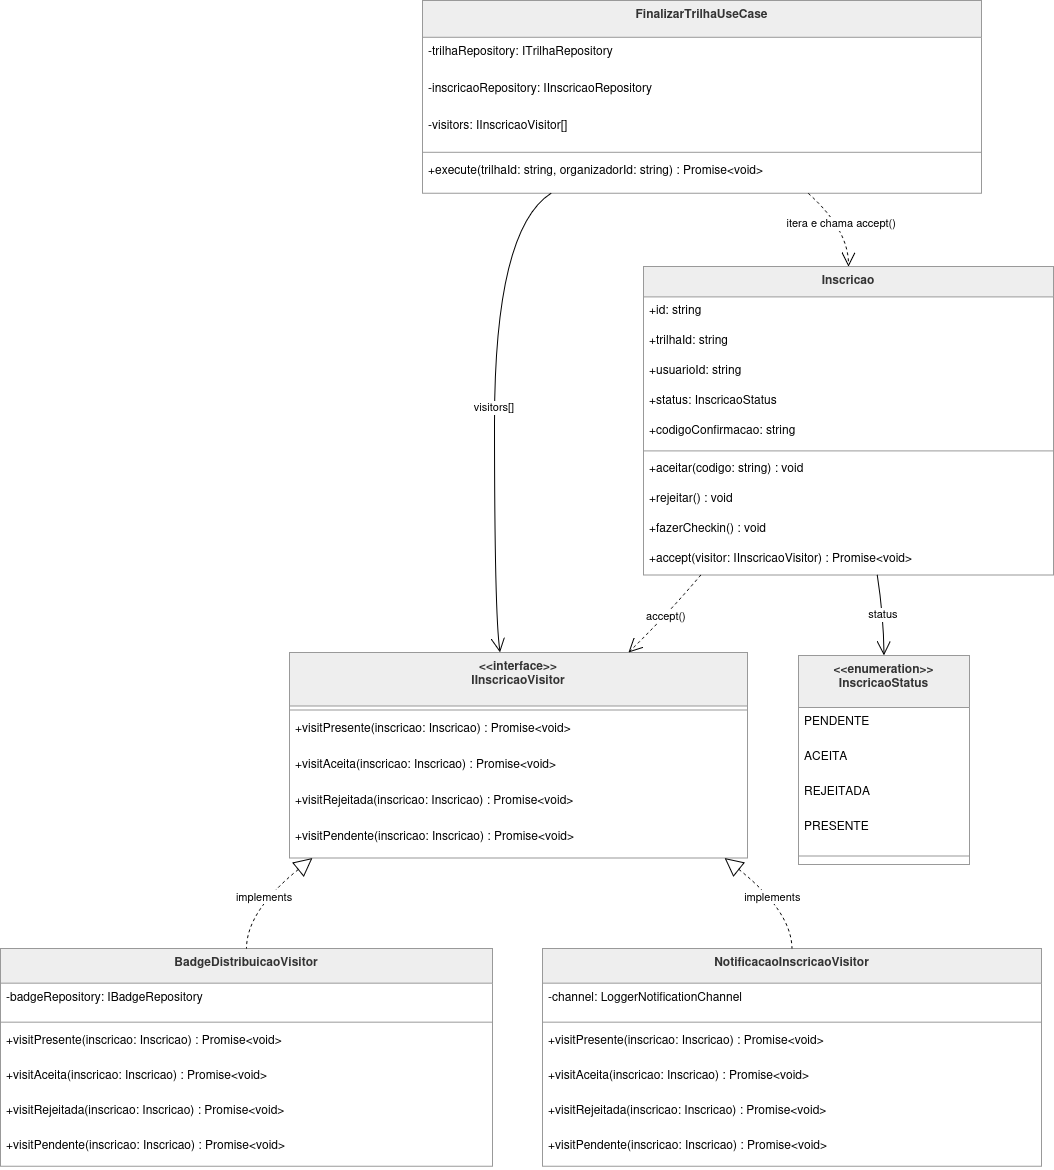

The diagram above was exported from draw.io. Its source (the exported page's mxGraphModel, read from the mxfile embedded in the PNG):
<mxGraphModel dx="1433" dy="753" grid="1" gridSize="10" guides="1" tooltips="1" connect="1" arrows="1" fold="1" page="1" pageScale="1" pageWidth="827" pageHeight="1169" math="0" shadow="0">
  <root>
    <mxCell id="0" />
    <mxCell id="1" parent="0" />
    <mxCell id="DID9SnYHWHYfHG8agAF5-1" parent="1" style="swimlane;fontStyle=1;align=center;verticalAlign=top;childLayout=stackLayout;horizontal=1;startSize=53.5;horizontalStack=0;resizeParent=1;resizeParentMax=0;resizeLast=0;collapsible=0;marginBottom=0;fillColor=light-dark(#eeeeee,#1f2020);strokeColor=light-dark(#999999,#cccccc);fontColor=light-dark(#333333,#cccccc);" value="&lt;&lt;interface&gt;&gt;&#10;IInscricaoVisitor" vertex="1">
      <mxGeometry height="205.5" width="458" x="309" y="672" as="geometry" />
    </mxCell>
    <mxCell id="DID9SnYHWHYfHG8agAF5-2" parent="DID9SnYHWHYfHG8agAF5-1" style="line;strokeWidth=1;fillColor=none;align=left;verticalAlign=middle;spacingTop=-1;spacingLeft=3;spacingRight=3;rotatable=0;labelPosition=right;points=[];portConstraint=eastwest;strokeColor=inherit;" vertex="1">
      <mxGeometry height="8" width="458" y="53.5" as="geometry" />
    </mxCell>
    <mxCell id="DID9SnYHWHYfHG8agAF5-3" parent="DID9SnYHWHYfHG8agAF5-1" style="text;strokeColor=none;fillColor=none;align=left;verticalAlign=top;spacingLeft=4;spacingRight=4;overflow=hidden;rotatable=0;points=[[0,0.5],[1,0.5]];portConstraint=eastwest;" value="+visitPresente(inscricao: Inscricao) : Promise&lt;void&gt;" vertex="1">
      <mxGeometry height="36" width="458" y="61.5" as="geometry" />
    </mxCell>
    <mxCell id="DID9SnYHWHYfHG8agAF5-4" parent="DID9SnYHWHYfHG8agAF5-1" style="text;strokeColor=none;fillColor=none;align=left;verticalAlign=top;spacingLeft=4;spacingRight=4;overflow=hidden;rotatable=0;points=[[0,0.5],[1,0.5]];portConstraint=eastwest;" value="+visitAceita(inscricao: Inscricao) : Promise&lt;void&gt;" vertex="1">
      <mxGeometry height="36" width="458" y="97.5" as="geometry" />
    </mxCell>
    <mxCell id="DID9SnYHWHYfHG8agAF5-5" parent="DID9SnYHWHYfHG8agAF5-1" style="text;strokeColor=none;fillColor=none;align=left;verticalAlign=top;spacingLeft=4;spacingRight=4;overflow=hidden;rotatable=0;points=[[0,0.5],[1,0.5]];portConstraint=eastwest;" value="+visitRejeitada(inscricao: Inscricao) : Promise&lt;void&gt;" vertex="1">
      <mxGeometry height="36" width="458" y="133.5" as="geometry" />
    </mxCell>
    <mxCell id="DID9SnYHWHYfHG8agAF5-6" parent="DID9SnYHWHYfHG8agAF5-1" style="text;strokeColor=none;fillColor=none;align=left;verticalAlign=top;spacingLeft=4;spacingRight=4;overflow=hidden;rotatable=0;points=[[0,0.5],[1,0.5]];portConstraint=eastwest;" value="+visitPendente(inscricao: Inscricao) : Promise&lt;void&gt;" vertex="1">
      <mxGeometry height="36" width="458" y="169.5" as="geometry" />
    </mxCell>
    <mxCell id="DID9SnYHWHYfHG8agAF5-7" parent="1" style="swimlane;fontStyle=1;align=center;verticalAlign=top;childLayout=stackLayout;horizontal=1;startSize=34.666666666666664;horizontalStack=0;resizeParent=1;resizeParentMax=0;resizeLast=0;collapsible=0;marginBottom=0;fillColor=light-dark(#eeeeee,#1f2020);strokeColor=light-dark(#999999,#cccccc);fontColor=light-dark(#333333,#cccccc);" value="BadgeDistribuicaoVisitor" vertex="1">
      <mxGeometry height="217.66666666666666" width="492" x="20" y="968" as="geometry" />
    </mxCell>
    <mxCell id="DID9SnYHWHYfHG8agAF5-8" parent="DID9SnYHWHYfHG8agAF5-7" style="text;strokeColor=none;fillColor=none;align=left;verticalAlign=top;spacingLeft=4;spacingRight=4;overflow=hidden;rotatable=0;points=[[0,0.5],[1,0.5]];portConstraint=eastwest;" value="-badgeRepository: IBadgeRepository" vertex="1">
      <mxGeometry height="35" width="492" y="34.666666666666664" as="geometry" />
    </mxCell>
    <mxCell id="DID9SnYHWHYfHG8agAF5-9" parent="DID9SnYHWHYfHG8agAF5-7" style="line;strokeWidth=1;fillColor=none;align=left;verticalAlign=middle;spacingTop=-1;spacingLeft=3;spacingRight=3;rotatable=0;labelPosition=right;points=[];portConstraint=eastwest;strokeColor=inherit;" vertex="1">
      <mxGeometry height="8" width="492" y="69.66666666666666" as="geometry" />
    </mxCell>
    <mxCell id="DID9SnYHWHYfHG8agAF5-10" parent="DID9SnYHWHYfHG8agAF5-7" style="text;strokeColor=none;fillColor=none;align=left;verticalAlign=top;spacingLeft=4;spacingRight=4;overflow=hidden;rotatable=0;points=[[0,0.5],[1,0.5]];portConstraint=eastwest;" value="+visitPresente(inscricao: Inscricao) : Promise&lt;void&gt;" vertex="1">
      <mxGeometry height="35" width="492" y="77.66666666666666" as="geometry" />
    </mxCell>
    <mxCell id="DID9SnYHWHYfHG8agAF5-11" parent="DID9SnYHWHYfHG8agAF5-7" style="text;strokeColor=none;fillColor=none;align=left;verticalAlign=top;spacingLeft=4;spacingRight=4;overflow=hidden;rotatable=0;points=[[0,0.5],[1,0.5]];portConstraint=eastwest;" value="+visitAceita(inscricao: Inscricao) : Promise&lt;void&gt;" vertex="1">
      <mxGeometry height="35" width="492" y="112.66666666666666" as="geometry" />
    </mxCell>
    <mxCell id="DID9SnYHWHYfHG8agAF5-12" parent="DID9SnYHWHYfHG8agAF5-7" style="text;strokeColor=none;fillColor=none;align=left;verticalAlign=top;spacingLeft=4;spacingRight=4;overflow=hidden;rotatable=0;points=[[0,0.5],[1,0.5]];portConstraint=eastwest;" value="+visitRejeitada(inscricao: Inscricao) : Promise&lt;void&gt;" vertex="1">
      <mxGeometry height="35" width="492" y="147.66666666666666" as="geometry" />
    </mxCell>
    <mxCell id="DID9SnYHWHYfHG8agAF5-13" parent="DID9SnYHWHYfHG8agAF5-7" style="text;strokeColor=none;fillColor=none;align=left;verticalAlign=top;spacingLeft=4;spacingRight=4;overflow=hidden;rotatable=0;points=[[0,0.5],[1,0.5]];portConstraint=eastwest;" value="+visitPendente(inscricao: Inscricao) : Promise&lt;void&gt;" vertex="1">
      <mxGeometry height="35" width="492" y="182.66666666666666" as="geometry" />
    </mxCell>
    <mxCell id="DID9SnYHWHYfHG8agAF5-14" parent="1" style="swimlane;fontStyle=1;align=center;verticalAlign=top;childLayout=stackLayout;horizontal=1;startSize=34.666666666666664;horizontalStack=0;resizeParent=1;resizeParentMax=0;resizeLast=0;collapsible=0;marginBottom=0;fillColor=light-dark(#eeeeee,#1f2020);strokeColor=light-dark(#999999,#cccccc);fontColor=light-dark(#333333,#cccccc);" value="NotificacaoInscricaoVisitor" vertex="1">
      <mxGeometry height="217.66666666666666" width="499" x="562" y="968" as="geometry" />
    </mxCell>
    <mxCell id="DID9SnYHWHYfHG8agAF5-15" parent="DID9SnYHWHYfHG8agAF5-14" style="text;strokeColor=none;fillColor=none;align=left;verticalAlign=top;spacingLeft=4;spacingRight=4;overflow=hidden;rotatable=0;points=[[0,0.5],[1,0.5]];portConstraint=eastwest;" value="-channel: LoggerNotificationChannel" vertex="1">
      <mxGeometry height="35" width="499" y="34.666666666666664" as="geometry" />
    </mxCell>
    <mxCell id="DID9SnYHWHYfHG8agAF5-16" parent="DID9SnYHWHYfHG8agAF5-14" style="line;strokeWidth=1;fillColor=none;align=left;verticalAlign=middle;spacingTop=-1;spacingLeft=3;spacingRight=3;rotatable=0;labelPosition=right;points=[];portConstraint=eastwest;strokeColor=inherit;" vertex="1">
      <mxGeometry height="8" width="499" y="69.66666666666666" as="geometry" />
    </mxCell>
    <mxCell id="DID9SnYHWHYfHG8agAF5-17" parent="DID9SnYHWHYfHG8agAF5-14" style="text;strokeColor=none;fillColor=none;align=left;verticalAlign=top;spacingLeft=4;spacingRight=4;overflow=hidden;rotatable=0;points=[[0,0.5],[1,0.5]];portConstraint=eastwest;" value="+visitPresente(inscricao: Inscricao) : Promise&lt;void&gt;" vertex="1">
      <mxGeometry height="35" width="499" y="77.66666666666666" as="geometry" />
    </mxCell>
    <mxCell id="DID9SnYHWHYfHG8agAF5-18" parent="DID9SnYHWHYfHG8agAF5-14" style="text;strokeColor=none;fillColor=none;align=left;verticalAlign=top;spacingLeft=4;spacingRight=4;overflow=hidden;rotatable=0;points=[[0,0.5],[1,0.5]];portConstraint=eastwest;" value="+visitAceita(inscricao: Inscricao) : Promise&lt;void&gt;" vertex="1">
      <mxGeometry height="35" width="499" y="112.66666666666666" as="geometry" />
    </mxCell>
    <mxCell id="DID9SnYHWHYfHG8agAF5-19" parent="DID9SnYHWHYfHG8agAF5-14" style="text;strokeColor=none;fillColor=none;align=left;verticalAlign=top;spacingLeft=4;spacingRight=4;overflow=hidden;rotatable=0;points=[[0,0.5],[1,0.5]];portConstraint=eastwest;" value="+visitRejeitada(inscricao: Inscricao) : Promise&lt;void&gt;" vertex="1">
      <mxGeometry height="35" width="499" y="147.66666666666666" as="geometry" />
    </mxCell>
    <mxCell id="DID9SnYHWHYfHG8agAF5-20" parent="DID9SnYHWHYfHG8agAF5-14" style="text;strokeColor=none;fillColor=none;align=left;verticalAlign=top;spacingLeft=4;spacingRight=4;overflow=hidden;rotatable=0;points=[[0,0.5],[1,0.5]];portConstraint=eastwest;" value="+visitPendente(inscricao: Inscricao) : Promise&lt;void&gt;" vertex="1">
      <mxGeometry height="35" width="499" y="182.66666666666666" as="geometry" />
    </mxCell>
    <mxCell id="DID9SnYHWHYfHG8agAF5-21" parent="1" style="swimlane;fontStyle=1;align=center;verticalAlign=top;childLayout=stackLayout;horizontal=1;startSize=30.4;horizontalStack=0;resizeParent=1;resizeParentMax=0;resizeLast=0;collapsible=0;marginBottom=0;fillColor=light-dark(#eeeeee,#1f2020);strokeColor=light-dark(#999999,#cccccc);fontColor=light-dark(#333333,#cccccc);" value="Inscricao" vertex="1">
      <mxGeometry height="308.4" width="410" x="663" y="286" as="geometry" />
    </mxCell>
    <mxCell id="DID9SnYHWHYfHG8agAF5-22" parent="DID9SnYHWHYfHG8agAF5-21" style="text;strokeColor=none;fillColor=none;align=left;verticalAlign=top;spacingLeft=4;spacingRight=4;overflow=hidden;rotatable=0;points=[[0,0.5],[1,0.5]];portConstraint=eastwest;" value="+id: string" vertex="1">
      <mxGeometry height="30" width="410" y="30.4" as="geometry" />
    </mxCell>
    <mxCell id="DID9SnYHWHYfHG8agAF5-23" parent="DID9SnYHWHYfHG8agAF5-21" style="text;strokeColor=none;fillColor=none;align=left;verticalAlign=top;spacingLeft=4;spacingRight=4;overflow=hidden;rotatable=0;points=[[0,0.5],[1,0.5]];portConstraint=eastwest;" value="+trilhaId: string" vertex="1">
      <mxGeometry height="30" width="410" y="60.4" as="geometry" />
    </mxCell>
    <mxCell id="DID9SnYHWHYfHG8agAF5-24" parent="DID9SnYHWHYfHG8agAF5-21" style="text;strokeColor=none;fillColor=none;align=left;verticalAlign=top;spacingLeft=4;spacingRight=4;overflow=hidden;rotatable=0;points=[[0,0.5],[1,0.5]];portConstraint=eastwest;" value="+usuarioId: string" vertex="1">
      <mxGeometry height="30" width="410" y="90.4" as="geometry" />
    </mxCell>
    <mxCell id="DID9SnYHWHYfHG8agAF5-25" parent="DID9SnYHWHYfHG8agAF5-21" style="text;strokeColor=none;fillColor=none;align=left;verticalAlign=top;spacingLeft=4;spacingRight=4;overflow=hidden;rotatable=0;points=[[0,0.5],[1,0.5]];portConstraint=eastwest;" value="+status: InscricaoStatus" vertex="1">
      <mxGeometry height="30" width="410" y="120.4" as="geometry" />
    </mxCell>
    <mxCell id="DID9SnYHWHYfHG8agAF5-26" parent="DID9SnYHWHYfHG8agAF5-21" style="text;strokeColor=none;fillColor=none;align=left;verticalAlign=top;spacingLeft=4;spacingRight=4;overflow=hidden;rotatable=0;points=[[0,0.5],[1,0.5]];portConstraint=eastwest;" value="+codigoConfirmacao: string" vertex="1">
      <mxGeometry height="30" width="410" y="150.4" as="geometry" />
    </mxCell>
    <mxCell id="DID9SnYHWHYfHG8agAF5-27" parent="DID9SnYHWHYfHG8agAF5-21" style="line;strokeWidth=1;fillColor=none;align=left;verticalAlign=middle;spacingTop=-1;spacingLeft=3;spacingRight=3;rotatable=0;labelPosition=right;points=[];portConstraint=eastwest;strokeColor=inherit;" vertex="1">
      <mxGeometry height="8" width="410" y="180.4" as="geometry" />
    </mxCell>
    <mxCell id="DID9SnYHWHYfHG8agAF5-28" parent="DID9SnYHWHYfHG8agAF5-21" style="text;strokeColor=none;fillColor=none;align=left;verticalAlign=top;spacingLeft=4;spacingRight=4;overflow=hidden;rotatable=0;points=[[0,0.5],[1,0.5]];portConstraint=eastwest;" value="+aceitar(codigo: string) : void" vertex="1">
      <mxGeometry height="30" width="410" y="188.4" as="geometry" />
    </mxCell>
    <mxCell id="DID9SnYHWHYfHG8agAF5-29" parent="DID9SnYHWHYfHG8agAF5-21" style="text;strokeColor=none;fillColor=none;align=left;verticalAlign=top;spacingLeft=4;spacingRight=4;overflow=hidden;rotatable=0;points=[[0,0.5],[1,0.5]];portConstraint=eastwest;" value="+rejeitar() : void" vertex="1">
      <mxGeometry height="30" width="410" y="218.4" as="geometry" />
    </mxCell>
    <mxCell id="DID9SnYHWHYfHG8agAF5-30" parent="DID9SnYHWHYfHG8agAF5-21" style="text;strokeColor=none;fillColor=none;align=left;verticalAlign=top;spacingLeft=4;spacingRight=4;overflow=hidden;rotatable=0;points=[[0,0.5],[1,0.5]];portConstraint=eastwest;" value="+fazerCheckin() : void" vertex="1">
      <mxGeometry height="30" width="410" y="248.4" as="geometry" />
    </mxCell>
    <mxCell id="DID9SnYHWHYfHG8agAF5-31" parent="DID9SnYHWHYfHG8agAF5-21" style="text;strokeColor=none;fillColor=none;align=left;verticalAlign=top;spacingLeft=4;spacingRight=4;overflow=hidden;rotatable=0;points=[[0,0.5],[1,0.5]];portConstraint=eastwest;" value="+accept(visitor: IInscricaoVisitor) : Promise&lt;void&gt;" vertex="1">
      <mxGeometry height="30" width="410" y="278.4" as="geometry" />
    </mxCell>
    <mxCell id="DID9SnYHWHYfHG8agAF5-32" parent="1" style="swimlane;fontStyle=1;align=center;verticalAlign=top;childLayout=stackLayout;horizontal=1;startSize=52;horizontalStack=0;resizeParent=1;resizeParentMax=0;resizeLast=0;collapsible=0;marginBottom=0;fillColor=light-dark(#eeeeee,#1f2020);strokeColor=light-dark(#999999,#cccccc);fontColor=light-dark(#333333,#cccccc);" value="&lt;&lt;enumeration&gt;&gt;&#10;InscricaoStatus" vertex="1">
      <mxGeometry height="209" width="171" x="818" y="675" as="geometry" />
    </mxCell>
    <mxCell id="DID9SnYHWHYfHG8agAF5-33" parent="DID9SnYHWHYfHG8agAF5-32" style="text;strokeColor=none;fillColor=none;align=left;verticalAlign=top;spacingLeft=4;spacingRight=4;overflow=hidden;rotatable=0;points=[[0,0.5],[1,0.5]];portConstraint=eastwest;" value="PENDENTE" vertex="1">
      <mxGeometry height="35" width="171" y="52" as="geometry" />
    </mxCell>
    <mxCell id="DID9SnYHWHYfHG8agAF5-34" parent="DID9SnYHWHYfHG8agAF5-32" style="text;strokeColor=none;fillColor=none;align=left;verticalAlign=top;spacingLeft=4;spacingRight=4;overflow=hidden;rotatable=0;points=[[0,0.5],[1,0.5]];portConstraint=eastwest;" value="ACEITA" vertex="1">
      <mxGeometry height="35" width="171" y="87" as="geometry" />
    </mxCell>
    <mxCell id="DID9SnYHWHYfHG8agAF5-35" parent="DID9SnYHWHYfHG8agAF5-32" style="text;strokeColor=none;fillColor=none;align=left;verticalAlign=top;spacingLeft=4;spacingRight=4;overflow=hidden;rotatable=0;points=[[0,0.5],[1,0.5]];portConstraint=eastwest;" value="REJEITADA" vertex="1">
      <mxGeometry height="35" width="171" y="122" as="geometry" />
    </mxCell>
    <mxCell id="DID9SnYHWHYfHG8agAF5-36" parent="DID9SnYHWHYfHG8agAF5-32" style="text;strokeColor=none;fillColor=none;align=left;verticalAlign=top;spacingLeft=4;spacingRight=4;overflow=hidden;rotatable=0;points=[[0,0.5],[1,0.5]];portConstraint=eastwest;" value="PRESENTE" vertex="1">
      <mxGeometry height="35" width="171" y="157" as="geometry" />
    </mxCell>
    <mxCell id="DID9SnYHWHYfHG8agAF5-37" parent="DID9SnYHWHYfHG8agAF5-32" style="line;strokeWidth=1;fillColor=none;align=left;verticalAlign=middle;spacingTop=-1;spacingLeft=3;spacingRight=3;rotatable=0;labelPosition=right;points=[];portConstraint=eastwest;strokeColor=inherit;" vertex="1">
      <mxGeometry height="17" width="171" y="192" as="geometry" />
    </mxCell>
    <mxCell id="DID9SnYHWHYfHG8agAF5-38" parent="1" style="swimlane;fontStyle=1;align=center;verticalAlign=top;childLayout=stackLayout;horizontal=1;startSize=36.8;horizontalStack=0;resizeParent=1;resizeParentMax=0;resizeLast=0;collapsible=0;marginBottom=0;fillColor=light-dark(#eeeeee,#1f2020);strokeColor=light-dark(#999999,#cccccc);fontColor=light-dark(#333333,#cccccc);" value="FinalizarTrilhaUseCase" vertex="1">
      <mxGeometry height="192.8" width="559" x="442" y="20" as="geometry" />
    </mxCell>
    <mxCell id="DID9SnYHWHYfHG8agAF5-39" parent="DID9SnYHWHYfHG8agAF5-38" style="text;strokeColor=none;fillColor=none;align=left;verticalAlign=top;spacingLeft=4;spacingRight=4;overflow=hidden;rotatable=0;points=[[0,0.5],[1,0.5]];portConstraint=eastwest;" value="-trilhaRepository: ITrilhaRepository" vertex="1">
      <mxGeometry height="37" width="559" y="36.8" as="geometry" />
    </mxCell>
    <mxCell id="DID9SnYHWHYfHG8agAF5-40" parent="DID9SnYHWHYfHG8agAF5-38" style="text;strokeColor=none;fillColor=none;align=left;verticalAlign=top;spacingLeft=4;spacingRight=4;overflow=hidden;rotatable=0;points=[[0,0.5],[1,0.5]];portConstraint=eastwest;" value="-inscricaoRepository: IInscricaoRepository" vertex="1">
      <mxGeometry height="37" width="559" y="73.8" as="geometry" />
    </mxCell>
    <mxCell id="DID9SnYHWHYfHG8agAF5-41" parent="DID9SnYHWHYfHG8agAF5-38" style="text;strokeColor=none;fillColor=none;align=left;verticalAlign=top;spacingLeft=4;spacingRight=4;overflow=hidden;rotatable=0;points=[[0,0.5],[1,0.5]];portConstraint=eastwest;" value="-visitors: IInscricaoVisitor[]" vertex="1">
      <mxGeometry height="37" width="559" y="110.8" as="geometry" />
    </mxCell>
    <mxCell id="DID9SnYHWHYfHG8agAF5-42" parent="DID9SnYHWHYfHG8agAF5-38" style="line;strokeWidth=1;fillColor=none;align=left;verticalAlign=middle;spacingTop=-1;spacingLeft=3;spacingRight=3;rotatable=0;labelPosition=right;points=[];portConstraint=eastwest;strokeColor=inherit;" vertex="1">
      <mxGeometry height="8" width="559" y="147.8" as="geometry" />
    </mxCell>
    <mxCell id="DID9SnYHWHYfHG8agAF5-43" parent="DID9SnYHWHYfHG8agAF5-38" style="text;strokeColor=none;fillColor=none;align=left;verticalAlign=top;spacingLeft=4;spacingRight=4;overflow=hidden;rotatable=0;points=[[0,0.5],[1,0.5]];portConstraint=eastwest;" value="+execute(trilhaId: string, organizadorId: string) : Promise&lt;void&gt;" vertex="1">
      <mxGeometry height="37" width="559" y="155.8" as="geometry" />
    </mxCell>
    <mxCell id="DID9SnYHWHYfHG8agAF5-44" edge="1" parent="1" source="DID9SnYHWHYfHG8agAF5-1" style="curved=1;dashed=1;startArrow=block;startSize=16;startFill=0;endArrow=none;exitX=0.05;exitY=1;entryX=0.5;entryY=0;rounded=0;" target="DID9SnYHWHYfHG8agAF5-7" value="implements">
      <mxGeometry relative="1" as="geometry">
        <Array as="points">
          <mxPoint x="266" y="931" />
        </Array>
      </mxGeometry>
    </mxCell>
    <mxCell id="DID9SnYHWHYfHG8agAF5-45" edge="1" parent="1" source="DID9SnYHWHYfHG8agAF5-1" style="curved=1;dashed=1;startArrow=block;startSize=16;startFill=0;endArrow=none;exitX=0.95;exitY=1;entryX=0.5;entryY=0;rounded=0;" target="DID9SnYHWHYfHG8agAF5-14" value="implements">
      <mxGeometry relative="1" as="geometry">
        <Array as="points">
          <mxPoint x="811" y="931" />
        </Array>
      </mxGeometry>
    </mxCell>
    <mxCell id="DID9SnYHWHYfHG8agAF5-46" edge="1" parent="1" source="DID9SnYHWHYfHG8agAF5-21" style="curved=1;startArrow=none;endArrow=open;endSize=12;exitX=0.57;exitY=1;entryX=0.5;entryY=0;rounded=0;" target="DID9SnYHWHYfHG8agAF5-32" value="status">
      <mxGeometry relative="1" as="geometry">
        <Array as="points">
          <mxPoint x="903" y="635" />
        </Array>
      </mxGeometry>
    </mxCell>
    <mxCell id="DID9SnYHWHYfHG8agAF5-47" edge="1" parent="1" source="DID9SnYHWHYfHG8agAF5-21" style="curved=1;dashed=1;startArrow=none;endArrow=open;endSize=12;exitX=0.14;exitY=1;entryX=0.74;entryY=0;rounded=0;" target="DID9SnYHWHYfHG8agAF5-1" value="accept()">
      <mxGeometry relative="1" as="geometry">
        <Array as="points">
          <mxPoint x="686" y="635" />
        </Array>
      </mxGeometry>
    </mxCell>
    <mxCell id="DID9SnYHWHYfHG8agAF5-48" edge="1" parent="1" source="DID9SnYHWHYfHG8agAF5-38" style="curved=1;startArrow=none;endArrow=open;endSize=12;exitX=0.23;exitY=1;entryX=0.46;entryY=0;rounded=0;" target="DID9SnYHWHYfHG8agAF5-1" value="visitors[]">
      <mxGeometry relative="1" as="geometry">
        <Array as="points">
          <mxPoint x="514" y="249" />
          <mxPoint x="514" y="635" />
        </Array>
      </mxGeometry>
    </mxCell>
    <mxCell id="DID9SnYHWHYfHG8agAF5-49" edge="1" parent="1" source="DID9SnYHWHYfHG8agAF5-38" style="curved=1;dashed=1;startArrow=none;endArrow=open;endSize=12;exitX=0.69;exitY=1;entryX=0.5;entryY=0;rounded=0;" target="DID9SnYHWHYfHG8agAF5-21" value="itera e chama accept()">
      <mxGeometry relative="1" as="geometry">
        <Array as="points">
          <mxPoint x="868" y="249" />
        </Array>
      </mxGeometry>
    </mxCell>
  </root>
</mxGraphModel>